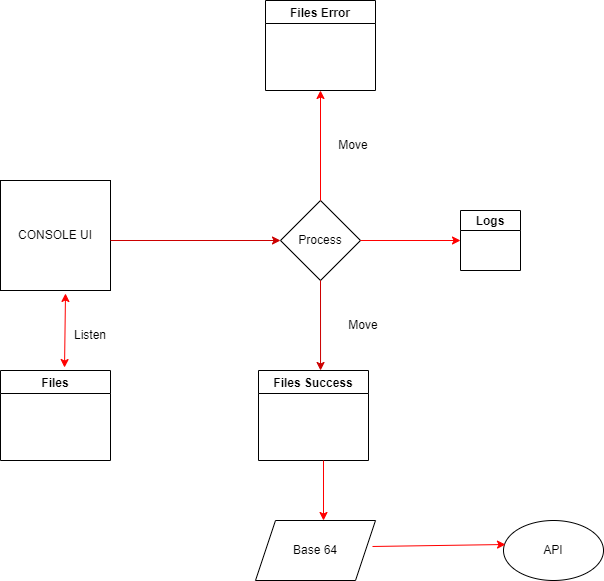

The diagram above was exported from draw.io. Its source (the exported page's mxGraphModel, read from the mxfile embedded in the PNG):
<mxGraphModel dx="1382" dy="764" grid="1" gridSize="10" guides="1" tooltips="1" connect="1" arrows="1" fold="1" page="1" pageScale="1" pageWidth="850" pageHeight="1100" math="0" shadow="0">
  <root>
    <mxCell id="0" />
    <mxCell id="1" parent="0" />
    <mxCell id="FWc38nZf2iVY0ZOMQPpS-1" value="CONSOLE UI" style="whiteSpace=wrap;html=1;aspect=fixed;" vertex="1" parent="1">
      <mxGeometry x="57" y="370" width="110" height="110" as="geometry" />
    </mxCell>
    <mxCell id="FWc38nZf2iVY0ZOMQPpS-4" value="Listen" style="text;html=1;strokeColor=none;fillColor=none;align=center;verticalAlign=middle;whiteSpace=wrap;rounded=0;" vertex="1" parent="1">
      <mxGeometry x="117" y="510" width="60" height="30" as="geometry" />
    </mxCell>
    <mxCell id="FWc38nZf2iVY0ZOMQPpS-5" value="Process" style="rhombus;whiteSpace=wrap;html=1;" vertex="1" parent="1">
      <mxGeometry x="337" y="390" width="80" height="80" as="geometry" />
    </mxCell>
    <mxCell id="FWc38nZf2iVY0ZOMQPpS-6" value="" style="endArrow=classic;html=1;rounded=0;entryX=0;entryY=0.5;entryDx=0;entryDy=0;strokeColor=#CC0000;" edge="1" parent="1" target="FWc38nZf2iVY0ZOMQPpS-5">
      <mxGeometry width="50" height="50" relative="1" as="geometry">
        <mxPoint x="167" y="430" as="sourcePoint" />
        <mxPoint x="364.03" y="370" as="targetPoint" />
      </mxGeometry>
    </mxCell>
    <mxCell id="FWc38nZf2iVY0ZOMQPpS-8" value="Logs" style="swimlane;startSize=20;" vertex="1" parent="1">
      <mxGeometry x="517" y="400" width="60" height="60" as="geometry" />
    </mxCell>
    <mxCell id="FWc38nZf2iVY0ZOMQPpS-9" value="" style="endArrow=classic;html=1;rounded=0;entryX=0;entryY=0.5;entryDx=0;entryDy=0;exitX=1;exitY=0.5;exitDx=0;exitDy=0;exitPerimeter=0;strokeColor=#FF0000;" edge="1" parent="1" source="FWc38nZf2iVY0ZOMQPpS-5" target="FWc38nZf2iVY0ZOMQPpS-8">
      <mxGeometry width="50" height="50" relative="1" as="geometry">
        <mxPoint x="427" y="430" as="sourcePoint" />
        <mxPoint x="367" y="370" as="targetPoint" />
      </mxGeometry>
    </mxCell>
    <mxCell id="FWc38nZf2iVY0ZOMQPpS-11" value="Files Success" style="swimlane;" vertex="1" parent="1">
      <mxGeometry x="315" y="560" width="110" height="90" as="geometry" />
    </mxCell>
    <mxCell id="FWc38nZf2iVY0ZOMQPpS-12" value="Files Error" style="swimlane;" vertex="1" parent="1">
      <mxGeometry x="322" y="190" width="110" height="90" as="geometry" />
    </mxCell>
    <mxCell id="FWc38nZf2iVY0ZOMQPpS-2" value="Files" style="swimlane;" vertex="1" parent="1">
      <mxGeometry x="57" y="560" width="110" height="90" as="geometry" />
    </mxCell>
    <mxCell id="FWc38nZf2iVY0ZOMQPpS-14" value="" style="endArrow=classic;html=1;rounded=0;entryX=0.5;entryY=1;entryDx=0;entryDy=0;exitX=0.5;exitY=0;exitDx=0;exitDy=0;strokeColor=#FF0000;" edge="1" parent="1" source="FWc38nZf2iVY0ZOMQPpS-5" target="FWc38nZf2iVY0ZOMQPpS-12">
      <mxGeometry width="50" height="50" relative="1" as="geometry">
        <mxPoint x="400" y="420" as="sourcePoint" />
        <mxPoint x="450" y="370" as="targetPoint" />
      </mxGeometry>
    </mxCell>
    <mxCell id="FWc38nZf2iVY0ZOMQPpS-15" value="" style="endArrow=classic;html=1;rounded=0;exitX=0.5;exitY=1;exitDx=0;exitDy=0;entryX=0.564;entryY=0;entryDx=0;entryDy=0;entryPerimeter=0;strokeColor=#CC0000;" edge="1" parent="1" source="FWc38nZf2iVY0ZOMQPpS-5" target="FWc38nZf2iVY0ZOMQPpS-11">
      <mxGeometry width="50" height="50" relative="1" as="geometry">
        <mxPoint x="400" y="420" as="sourcePoint" />
        <mxPoint x="377" y="550" as="targetPoint" />
      </mxGeometry>
    </mxCell>
    <mxCell id="FWc38nZf2iVY0ZOMQPpS-16" value="Move" style="text;html=1;strokeColor=none;fillColor=none;align=center;verticalAlign=middle;whiteSpace=wrap;rounded=0;" vertex="1" parent="1">
      <mxGeometry x="380" y="320" width="60" height="30" as="geometry" />
    </mxCell>
    <mxCell id="FWc38nZf2iVY0ZOMQPpS-17" value="Move" style="text;html=1;strokeColor=none;fillColor=none;align=center;verticalAlign=middle;whiteSpace=wrap;rounded=0;" vertex="1" parent="1">
      <mxGeometry x="390" y="500" width="60" height="30" as="geometry" />
    </mxCell>
    <mxCell id="FWc38nZf2iVY0ZOMQPpS-18" value="API" style="ellipse;whiteSpace=wrap;html=1;" vertex="1" parent="1">
      <mxGeometry x="560" y="710" width="100" height="60" as="geometry" />
    </mxCell>
    <mxCell id="FWc38nZf2iVY0ZOMQPpS-20" value="Base 64" style="shape=parallelogram;perimeter=parallelogramPerimeter;whiteSpace=wrap;html=1;fixedSize=1;" vertex="1" parent="1">
      <mxGeometry x="312" y="710" width="120" height="60" as="geometry" />
    </mxCell>
    <mxCell id="FWc38nZf2iVY0ZOMQPpS-21" value="" style="endArrow=classic;html=1;rounded=0;strokeColor=#FF0000;" edge="1" parent="1">
      <mxGeometry width="50" height="50" relative="1" as="geometry">
        <mxPoint x="380" y="650" as="sourcePoint" />
        <mxPoint x="380" y="710" as="targetPoint" />
      </mxGeometry>
    </mxCell>
    <mxCell id="FWc38nZf2iVY0ZOMQPpS-22" value="" style="endArrow=classic;html=1;rounded=0;entryX=0.02;entryY=0.4;entryDx=0;entryDy=0;entryPerimeter=0;exitX=0.975;exitY=0.433;exitDx=0;exitDy=0;exitPerimeter=0;strokeColor=#FF0000;" edge="1" parent="1" source="FWc38nZf2iVY0ZOMQPpS-20" target="FWc38nZf2iVY0ZOMQPpS-18">
      <mxGeometry width="50" height="50" relative="1" as="geometry">
        <mxPoint x="400" y="520" as="sourcePoint" />
        <mxPoint x="450" y="470" as="targetPoint" />
      </mxGeometry>
    </mxCell>
    <mxCell id="FWc38nZf2iVY0ZOMQPpS-24" value="" style="endArrow=classic;startArrow=classic;html=1;rounded=0;entryX=0.591;entryY=1.027;entryDx=0;entryDy=0;entryPerimeter=0;exitX=0.582;exitY=-0.033;exitDx=0;exitDy=0;exitPerimeter=0;fontColor=#FF0000;strokeColor=#FF0000;" edge="1" parent="1" source="FWc38nZf2iVY0ZOMQPpS-2" target="FWc38nZf2iVY0ZOMQPpS-1">
      <mxGeometry width="50" height="50" relative="1" as="geometry">
        <mxPoint x="80" y="540" as="sourcePoint" />
        <mxPoint x="130" y="490" as="targetPoint" />
      </mxGeometry>
    </mxCell>
  </root>
</mxGraphModel>